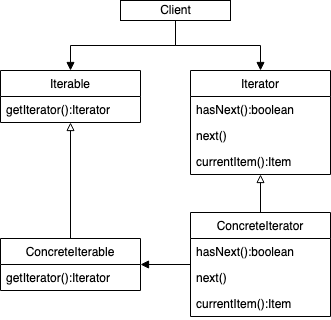

The diagram above was exported from draw.io. Its source (the exported page's mxGraphModel, read from the mxfile embedded in the PNG):
<mxGraphModel dx="1728" dy="1169" grid="1" gridSize="10" guides="1" tooltips="1" connect="1" arrows="1" fold="1" page="1" pageScale="1" pageWidth="827" pageHeight="1169" math="0" shadow="0">
  <root>
    <mxCell id="U6JPKQeB0bk6n8ppUmqp-0" />
    <mxCell id="U6JPKQeB0bk6n8ppUmqp-1" parent="U6JPKQeB0bk6n8ppUmqp-0" />
    <mxCell id="U6JPKQeB0bk6n8ppUmqp-19" style="edgeStyle=orthogonalEdgeStyle;rounded=0;jumpStyle=sharp;jumpSize=6;orthogonalLoop=1;jettySize=auto;html=1;entryX=0.5;entryY=0;entryDx=0;entryDy=0;startArrow=none;startFill=0;endArrow=block;endFill=1;" parent="U6JPKQeB0bk6n8ppUmqp-1" source="U6JPKQeB0bk6n8ppUmqp-2" target="U6JPKQeB0bk6n8ppUmqp-3" edge="1">
      <mxGeometry relative="1" as="geometry" />
    </mxCell>
    <mxCell id="U6JPKQeB0bk6n8ppUmqp-20" style="edgeStyle=orthogonalEdgeStyle;rounded=0;jumpStyle=sharp;jumpSize=6;orthogonalLoop=1;jettySize=auto;html=1;startArrow=none;startFill=0;endArrow=block;endFill=1;" parent="U6JPKQeB0bk6n8ppUmqp-1" source="U6JPKQeB0bk6n8ppUmqp-2" target="U6JPKQeB0bk6n8ppUmqp-11" edge="1">
      <mxGeometry relative="1" as="geometry" />
    </mxCell>
    <mxCell id="U6JPKQeB0bk6n8ppUmqp-2" value="Client" style="html=1;align=center;fillColor=none;" parent="U6JPKQeB0bk6n8ppUmqp-1" vertex="1">
      <mxGeometry x="160" y="30" width="110" height="20" as="geometry" />
    </mxCell>
    <mxCell id="U6JPKQeB0bk6n8ppUmqp-3" value="Iterable" style="swimlane;fontStyle=0;childLayout=stackLayout;horizontal=1;startSize=26;fillColor=none;horizontalStack=0;resizeParent=1;resizeParentMax=0;resizeLast=0;collapsible=1;marginBottom=0;align=center;" parent="U6JPKQeB0bk6n8ppUmqp-1" vertex="1">
      <mxGeometry x="40" y="100" width="140" height="52" as="geometry" />
    </mxCell>
    <mxCell id="U6JPKQeB0bk6n8ppUmqp-4" value="getIterator():Iterator" style="text;strokeColor=none;fillColor=none;align=left;verticalAlign=top;spacingLeft=4;spacingRight=4;overflow=hidden;rotatable=0;points=[[0,0.5],[1,0.5]];portConstraint=eastwest;" parent="U6JPKQeB0bk6n8ppUmqp-3" vertex="1">
      <mxGeometry y="26" width="140" height="26" as="geometry" />
    </mxCell>
    <mxCell id="U6JPKQeB0bk6n8ppUmqp-11" value="Iterator" style="swimlane;fontStyle=0;childLayout=stackLayout;horizontal=1;startSize=26;fillColor=none;horizontalStack=0;resizeParent=1;resizeParentMax=0;resizeLast=0;collapsible=1;marginBottom=0;align=center;" parent="U6JPKQeB0bk6n8ppUmqp-1" vertex="1">
      <mxGeometry x="230" y="100" width="140" height="104" as="geometry" />
    </mxCell>
    <mxCell id="U6JPKQeB0bk6n8ppUmqp-12" value="hasNext():boolean" style="text;strokeColor=none;fillColor=none;align=left;verticalAlign=top;spacingLeft=4;spacingRight=4;overflow=hidden;rotatable=0;points=[[0,0.5],[1,0.5]];portConstraint=eastwest;" parent="U6JPKQeB0bk6n8ppUmqp-11" vertex="1">
      <mxGeometry y="26" width="140" height="26" as="geometry" />
    </mxCell>
    <mxCell id="U6JPKQeB0bk6n8ppUmqp-13" value="next()" style="text;strokeColor=none;fillColor=none;align=left;verticalAlign=top;spacingLeft=4;spacingRight=4;overflow=hidden;rotatable=0;points=[[0,0.5],[1,0.5]];portConstraint=eastwest;" parent="U6JPKQeB0bk6n8ppUmqp-11" vertex="1">
      <mxGeometry y="52" width="140" height="26" as="geometry" />
    </mxCell>
    <mxCell id="U6JPKQeB0bk6n8ppUmqp-14" value="currentItem():Item" style="text;strokeColor=none;fillColor=none;align=left;verticalAlign=top;spacingLeft=4;spacingRight=4;overflow=hidden;rotatable=0;points=[[0,0.5],[1,0.5]];portConstraint=eastwest;" parent="U6JPKQeB0bk6n8ppUmqp-11" vertex="1">
      <mxGeometry y="78" width="140" height="26" as="geometry" />
    </mxCell>
    <mxCell id="U6JPKQeB0bk6n8ppUmqp-22" style="edgeStyle=orthogonalEdgeStyle;rounded=0;jumpStyle=sharp;jumpSize=6;orthogonalLoop=1;jettySize=auto;html=1;startArrow=none;startFill=0;endArrow=block;endFill=0;" parent="U6JPKQeB0bk6n8ppUmqp-1" source="U6JPKQeB0bk6n8ppUmqp-7" target="U6JPKQeB0bk6n8ppUmqp-3" edge="1">
      <mxGeometry relative="1" as="geometry" />
    </mxCell>
    <mxCell id="U6JPKQeB0bk6n8ppUmqp-21" style="edgeStyle=orthogonalEdgeStyle;rounded=0;jumpStyle=sharp;jumpSize=6;orthogonalLoop=1;jettySize=auto;html=1;entryX=0.5;entryY=1;entryDx=0;entryDy=0;startArrow=none;startFill=0;endArrow=block;endFill=0;" parent="U6JPKQeB0bk6n8ppUmqp-1" source="U6JPKQeB0bk6n8ppUmqp-15" target="U6JPKQeB0bk6n8ppUmqp-11" edge="1">
      <mxGeometry relative="1" as="geometry" />
    </mxCell>
    <mxCell id="U6JPKQeB0bk6n8ppUmqp-23" style="edgeStyle=orthogonalEdgeStyle;rounded=0;jumpStyle=sharp;jumpSize=6;orthogonalLoop=1;jettySize=auto;html=1;startArrow=none;startFill=0;endArrow=block;endFill=1;" parent="U6JPKQeB0bk6n8ppUmqp-1" source="U6JPKQeB0bk6n8ppUmqp-15" target="U6JPKQeB0bk6n8ppUmqp-7" edge="1">
      <mxGeometry relative="1" as="geometry" />
    </mxCell>
    <mxCell id="U6JPKQeB0bk6n8ppUmqp-15" value="ConcreteIterator" style="swimlane;fontStyle=0;childLayout=stackLayout;horizontal=1;startSize=26;fillColor=none;horizontalStack=0;resizeParent=1;resizeParentMax=0;resizeLast=0;collapsible=1;marginBottom=0;align=center;" parent="U6JPKQeB0bk6n8ppUmqp-1" vertex="1">
      <mxGeometry x="230" y="242" width="140" height="104" as="geometry" />
    </mxCell>
    <mxCell id="U6JPKQeB0bk6n8ppUmqp-16" value="hasNext():boolean" style="text;strokeColor=none;fillColor=none;align=left;verticalAlign=top;spacingLeft=4;spacingRight=4;overflow=hidden;rotatable=0;points=[[0,0.5],[1,0.5]];portConstraint=eastwest;" parent="U6JPKQeB0bk6n8ppUmqp-15" vertex="1">
      <mxGeometry y="26" width="140" height="26" as="geometry" />
    </mxCell>
    <mxCell id="U6JPKQeB0bk6n8ppUmqp-17" value="next()" style="text;strokeColor=none;fillColor=none;align=left;verticalAlign=top;spacingLeft=4;spacingRight=4;overflow=hidden;rotatable=0;points=[[0,0.5],[1,0.5]];portConstraint=eastwest;" parent="U6JPKQeB0bk6n8ppUmqp-15" vertex="1">
      <mxGeometry y="52" width="140" height="26" as="geometry" />
    </mxCell>
    <mxCell id="U6JPKQeB0bk6n8ppUmqp-18" value="currentItem():Item" style="text;strokeColor=none;fillColor=none;align=left;verticalAlign=top;spacingLeft=4;spacingRight=4;overflow=hidden;rotatable=0;points=[[0,0.5],[1,0.5]];portConstraint=eastwest;" parent="U6JPKQeB0bk6n8ppUmqp-15" vertex="1">
      <mxGeometry y="78" width="140" height="26" as="geometry" />
    </mxCell>
    <mxCell id="U6JPKQeB0bk6n8ppUmqp-7" value="ConcreteIterable" style="swimlane;fontStyle=0;childLayout=stackLayout;horizontal=1;startSize=26;fillColor=none;horizontalStack=0;resizeParent=1;resizeParentMax=0;resizeLast=0;collapsible=1;marginBottom=0;align=center;" parent="U6JPKQeB0bk6n8ppUmqp-1" vertex="1">
      <mxGeometry x="40" y="268" width="140" height="52" as="geometry" />
    </mxCell>
    <mxCell id="U6JPKQeB0bk6n8ppUmqp-8" value="getIterator():Iterator" style="text;strokeColor=none;fillColor=none;align=left;verticalAlign=top;spacingLeft=4;spacingRight=4;overflow=hidden;rotatable=0;points=[[0,0.5],[1,0.5]];portConstraint=eastwest;" parent="U6JPKQeB0bk6n8ppUmqp-7" vertex="1">
      <mxGeometry y="26" width="140" height="26" as="geometry" />
    </mxCell>
  </root>
</mxGraphModel>